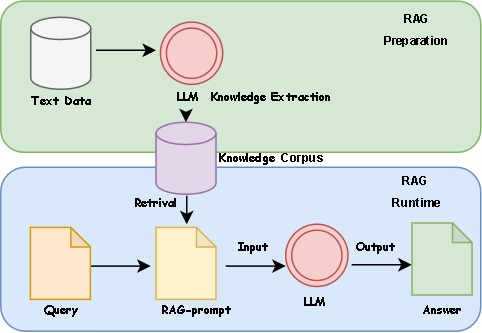

The diagram above was exported from draw.io. Its source (the exported page's mxGraphModel, read from the mxfile embedded in the PNG):
<mxGraphModel dx="597" dy="365" grid="1" gridSize="10" guides="1" tooltips="1" connect="1" arrows="1" fold="1" page="1" pageScale="1" pageWidth="827" pageHeight="1169" math="0" shadow="0">
  <root>
    <mxCell id="0" />
    <mxCell id="1" parent="0" />
    <mxCell id="JC7-zrwtxwqqv40a1D6G-37" value="" style="rounded=1;whiteSpace=wrap;html=1;fillColor=#dae8fc;strokeColor=#6c8ebf;" parent="1" vertex="1">
      <mxGeometry x="50" y="250" width="320" height="109.28" as="geometry" />
    </mxCell>
    <mxCell id="JC7-zrwtxwqqv40a1D6G-34" value="&lt;span style=&quot;color: rgba(0, 0, 0, 0); font-family: monospace; font-size: 0px; text-align: start; text-wrap-mode: nowrap;&quot;&gt;%3CmxGraphModel%3E%3Croot%3E%3CmxCell%20id%3D%220%22%2F%3E%3CmxCell%20id%3D%221%22%20parent%3D%220%22%2F%3E%3CmxCell%20id%3D%222%22%20value%3D%22%26lt%3Bfont%20face%3D%26quot%3BComic%20Sans%20MS%26quot%3B%20style%3D%26quot%3Bfont-size%3A%208px%3B%26quot%3B%26gt%3B%26lt%3Bb%26gt%3BLLM%26lt%3B%2Fb%26gt%3B%26lt%3B%2Ffont%26gt%3B%22%20style%3D%22text%3Bhtml%3D1%3Balign%3Dcenter%3BverticalAlign%3Dmiddle%3Bresizable%3D0%3Bpoints%3D%5B%5D%3Bautosize%3D1%3BstrokeColor%3Dnone%3BfillColor%3Dnone%3Brounded%3D1%3B%22%20vertex%3D%221%22%20parent%3D%221%22%3E%3CmxGeometry%20x%3D%22153.5%22%20y%3D%22174.63%22%20width%3D%2240%22%20height%3D%2230%22%20as%3D%22geometry%22%2F%3E%3C%2FmxCell%3E%3C%2Froot%3E%3C%2FmxGraphModel%3E&lt;/span&gt;" style="rounded=1;whiteSpace=wrap;html=1;fillColor=#d5e8d4;strokeColor=#82b366;" parent="1" vertex="1">
      <mxGeometry x="50" y="139.26" width="320" height="100.74" as="geometry" />
    </mxCell>
    <mxCell id="JC7-zrwtxwqqv40a1D6G-9" value="&lt;font face=&quot;Comic Sans MS&quot; style=&quot;font-size: 8px;&quot;&gt;&lt;b&gt;LLM&lt;/b&gt;&lt;/font&gt;" style="text;html=1;align=center;verticalAlign=middle;resizable=0;points=[];autosize=1;strokeColor=none;fillColor=none;rounded=1;" parent="1" vertex="1">
      <mxGeometry x="153.5" y="187.26" width="40" height="30" as="geometry" />
    </mxCell>
    <mxCell id="JC7-zrwtxwqqv40a1D6G-10" value="&lt;font style=&quot;font-size: 8px;&quot;&gt;&lt;b style=&quot;font-family: &amp;quot;Comic Sans MS&amp;quot;;&quot;&gt;Knowledge&amp;nbsp;&lt;/b&gt;&lt;b&gt;Corpus&lt;/b&gt;&lt;/font&gt;" style="text;html=1;align=center;verticalAlign=middle;resizable=0;points=[];autosize=1;strokeColor=none;fillColor=none;" parent="1" vertex="1">
      <mxGeometry x="185" y="227.98000000000002" width="90" height="30" as="geometry" />
    </mxCell>
    <mxCell id="JC7-zrwtxwqqv40a1D6G-16" value="" style="endArrow=classic;html=1;rounded=0;" parent="1" edge="1">
      <mxGeometry width="50" height="50" relative="1" as="geometry">
        <mxPoint x="113.5" y="172" as="sourcePoint" />
        <mxPoint x="153.5" y="172" as="targetPoint" />
      </mxGeometry>
    </mxCell>
    <mxCell id="JC7-zrwtxwqqv40a1D6G-17" value="" style="endArrow=classic;html=1;rounded=0;" parent="1" edge="1">
      <mxGeometry width="50" height="50" relative="1" as="geometry">
        <mxPoint x="110" y="315.9" as="sourcePoint" />
        <mxPoint x="150" y="315.9" as="targetPoint" />
      </mxGeometry>
    </mxCell>
    <mxCell id="JC7-zrwtxwqqv40a1D6G-30" value="" style="endArrow=classic;html=1;rounded=0;" parent="1" edge="1">
      <mxGeometry width="50" height="50" relative="1" as="geometry">
        <mxPoint x="200" y="315.9" as="sourcePoint" />
        <mxPoint x="240" y="315.9" as="targetPoint" />
      </mxGeometry>
    </mxCell>
    <mxCell id="JC7-zrwtxwqqv40a1D6G-31" value="" style="endArrow=classic;html=1;rounded=0;" parent="1" edge="1">
      <mxGeometry width="50" height="50" relative="1" as="geometry">
        <mxPoint x="283.98" y="315.01" as="sourcePoint" />
        <mxPoint x="323.98" y="315.01" as="targetPoint" />
      </mxGeometry>
    </mxCell>
    <mxCell id="JC7-zrwtxwqqv40a1D6G-35" value="" style="endArrow=classic;html=1;rounded=0;entryX=0.5;entryY=0;entryDx=0;entryDy=0;" parent="1" source="JC7-zrwtxwqqv40a1D6G-9" edge="1">
      <mxGeometry width="50" height="50" relative="1" as="geometry">
        <mxPoint x="175" y="199" as="sourcePoint" />
        <mxPoint x="173.5" y="220" as="targetPoint" />
      </mxGeometry>
    </mxCell>
    <mxCell id="JC7-zrwtxwqqv40a1D6G-36" value="" style="endArrow=classic;html=1;rounded=0;entryX=0.5;entryY=0;entryDx=0;entryDy=0;" parent="1" edge="1">
      <mxGeometry width="50" height="50" relative="1" as="geometry">
        <mxPoint x="174" y="269" as="sourcePoint" />
        <mxPoint x="174" y="288" as="targetPoint" />
      </mxGeometry>
    </mxCell>
    <mxCell id="JC7-zrwtxwqqv40a1D6G-38" value="&lt;font style=&quot;font-size: 8px;&quot;&gt;&lt;b&gt;RAG Preparation&lt;/b&gt;&lt;/font&gt;" style="text;html=1;align=center;verticalAlign=middle;whiteSpace=wrap;rounded=0;" parent="1" vertex="1">
      <mxGeometry x="300" y="142" width="55" height="30" as="geometry" />
    </mxCell>
    <mxCell id="JC7-zrwtxwqqv40a1D6G-39" value="&lt;font style=&quot;font-size: 8px;&quot;&gt;&lt;b&gt;RAG&amp;nbsp;&lt;/b&gt;&lt;/font&gt;&lt;div&gt;&lt;span style=&quot;font-size: 8px;&quot;&gt;&lt;b&gt;Runtime&lt;/b&gt;&lt;/span&gt;&lt;/div&gt;" style="text;html=1;align=center;verticalAlign=middle;whiteSpace=wrap;rounded=0;" parent="1" vertex="1">
      <mxGeometry x="300" y="250" width="55" height="30" as="geometry" />
    </mxCell>
    <mxCell id="JC7-zrwtxwqqv40a1D6G-42" value="&lt;font face=&quot;Comic Sans MS&quot; style=&quot;font-size: 8px;&quot;&gt;&lt;b&gt;Text Data&lt;/b&gt;&lt;/font&gt;" style="text;html=1;align=center;verticalAlign=middle;resizable=0;points=[];autosize=1;strokeColor=none;fillColor=none;rounded=1;" parent="1" vertex="1">
      <mxGeometry x="55" y="190" width="70" height="30" as="geometry" />
    </mxCell>
    <mxCell id="JC7-zrwtxwqqv40a1D6G-43" value="&lt;font face=&quot;Comic Sans MS&quot;&gt;&lt;span style=&quot;font-size: 8px;&quot;&gt;&lt;b&gt;Knowledge Extraction&lt;/b&gt;&lt;/span&gt;&lt;/font&gt;" style="text;html=1;align=center;verticalAlign=middle;resizable=0;points=[];autosize=1;strokeColor=none;fillColor=none;rounded=1;" parent="1" vertex="1">
      <mxGeometry x="175" y="187.26000000000002" width="110" height="30" as="geometry" />
    </mxCell>
    <mxCell id="JC7-zrwtxwqqv40a1D6G-44" value="&lt;font face=&quot;Comic Sans MS&quot;&gt;&lt;span style=&quot;font-size: 8px;&quot;&gt;&lt;b&gt;Query&lt;/b&gt;&lt;/span&gt;&lt;/font&gt;" style="text;html=1;align=center;verticalAlign=middle;resizable=0;points=[];autosize=1;strokeColor=none;fillColor=none;rounded=1;" parent="1" vertex="1">
      <mxGeometry x="64.74000000000001" y="329.28" width="50" height="30" as="geometry" />
    </mxCell>
    <mxCell id="JC7-zrwtxwqqv40a1D6G-45" value="&lt;font face=&quot;Comic Sans MS&quot;&gt;&lt;span style=&quot;font-size: 8px;&quot;&gt;&lt;b&gt;Retrival&amp;nbsp;&lt;/b&gt;&lt;/span&gt;&lt;/font&gt;" style="text;html=1;align=center;verticalAlign=middle;resizable=0;points=[];autosize=1;strokeColor=none;fillColor=none;rounded=1;" parent="1" vertex="1">
      <mxGeometry x="125" y="257.97999999999996" width="60" height="30" as="geometry" />
    </mxCell>
    <mxCell id="JC7-zrwtxwqqv40a1D6G-46" value="&lt;font face=&quot;Comic Sans MS&quot; style=&quot;font-size: 8px;&quot;&gt;&lt;b&gt;LLM&lt;/b&gt;&lt;/font&gt;" style="text;html=1;align=center;verticalAlign=middle;resizable=0;points=[];autosize=1;strokeColor=none;fillColor=none;rounded=1;" parent="1" vertex="1">
      <mxGeometry x="239.18" y="324" width="40" height="30" as="geometry" />
    </mxCell>
    <mxCell id="JC7-zrwtxwqqv40a1D6G-47" value="&lt;font face=&quot;Comic Sans MS&quot; style=&quot;font-size: 8px;&quot;&gt;&lt;b&gt;Answer&lt;/b&gt;&lt;/font&gt;" style="text;html=1;align=center;verticalAlign=middle;resizable=0;points=[];autosize=1;strokeColor=none;fillColor=none;rounded=1;" parent="1" vertex="1">
      <mxGeometry x="319.18" y="329.28000000000003" width="50" height="30" as="geometry" />
    </mxCell>
    <mxCell id="JC7-zrwtxwqqv40a1D6G-48" value="&lt;font face=&quot;Comic Sans MS&quot;&gt;&lt;span style=&quot;font-size: 8px;&quot;&gt;&lt;b&gt;Input&lt;/b&gt;&lt;/span&gt;&lt;/font&gt;" style="text;html=1;align=center;verticalAlign=middle;resizable=0;points=[];autosize=1;strokeColor=none;fillColor=none;rounded=1;" parent="1" vertex="1">
      <mxGeometry x="197.97000000000003" y="287.16" width="40" height="30" as="geometry" />
    </mxCell>
    <mxCell id="JC7-zrwtxwqqv40a1D6G-50" value="" style="shape=cylinder3;whiteSpace=wrap;html=1;boundedLbl=1;backgroundOutline=1;size=7.400024414062557;fillColor=#f5f5f5;fontColor=#333333;strokeColor=#666666;" parent="1" vertex="1">
      <mxGeometry x="70" y="150" width="40" height="48" as="geometry" />
    </mxCell>
    <mxCell id="JC7-zrwtxwqqv40a1D6G-52" value="" style="shape=note;whiteSpace=wrap;html=1;backgroundOutline=1;darkOpacity=0.05;size=13;fillColor=#ffe6cc;strokeColor=#d79b00;" parent="1" vertex="1">
      <mxGeometry x="69.74" y="290.09999999999997" width="40" height="48" as="geometry" />
    </mxCell>
    <mxCell id="JC7-zrwtxwqqv40a1D6G-53" value="" style="shape=note;whiteSpace=wrap;html=1;backgroundOutline=1;darkOpacity=0.05;size=13;fillColor=#fff2cc;strokeColor=#d6b656;" parent="1" vertex="1">
      <mxGeometry x="153.5" y="290.09999999999997" width="40" height="48" as="geometry" />
    </mxCell>
    <mxCell id="JC7-zrwtxwqqv40a1D6G-54" value="" style="ellipse;shape=doubleEllipse;whiteSpace=wrap;html=1;aspect=fixed;fillColor=#f8cecc;strokeColor=#b85450;" parent="1" vertex="1">
      <mxGeometry x="156.47" y="153.25" width="41.5" height="41.5" as="geometry" />
    </mxCell>
    <mxCell id="JC7-zrwtxwqqv40a1D6G-56" value="" style="shape=note;whiteSpace=wrap;html=1;backgroundOutline=1;darkOpacity=0.05;size=13;fillColor=#d5e8d4;strokeColor=#82b366;" parent="1" vertex="1">
      <mxGeometry x="324.18" y="287.15999999999997" width="40" height="48" as="geometry" />
    </mxCell>
    <mxCell id="JC7-zrwtxwqqv40a1D6G-57" value="" style="ellipse;shape=doubleEllipse;whiteSpace=wrap;html=1;aspect=fixed;fillColor=#f8cecc;strokeColor=#b85450;" parent="1" vertex="1">
      <mxGeometry x="240" y="287.98" width="41.5" height="41.5" as="geometry" />
    </mxCell>
    <mxCell id="JC7-zrwtxwqqv40a1D6G-58" value="" style="shape=cylinder3;whiteSpace=wrap;html=1;boundedLbl=1;backgroundOutline=1;size=7.400024414062557;fillColor=#e1d5e7;strokeColor=#9673a6;" parent="1" vertex="1">
      <mxGeometry x="153.5" y="220" width="40" height="48" as="geometry" />
    </mxCell>
    <mxCell id="Y6CEYTJ4faQaUkgCMfTz-1" value="&lt;font face=&quot;Comic Sans MS&quot;&gt;&lt;span style=&quot;font-size: 8px;&quot;&gt;&lt;b&gt;RAG-prompt&lt;/b&gt;&lt;/span&gt;&lt;/font&gt;" style="text;html=1;align=center;verticalAlign=middle;resizable=0;points=[];autosize=1;strokeColor=none;fillColor=none;rounded=1;" vertex="1" parent="1">
      <mxGeometry x="145" y="329.28000000000003" width="70" height="30" as="geometry" />
    </mxCell>
    <mxCell id="Y6CEYTJ4faQaUkgCMfTz-2" value="&lt;font face=&quot;Comic Sans MS&quot; style=&quot;font-size: 8px;&quot;&gt;&lt;b&gt;Output&lt;/b&gt;&lt;/font&gt;" style="text;html=1;align=center;verticalAlign=middle;resizable=0;points=[];autosize=1;strokeColor=none;fillColor=none;rounded=1;" vertex="1" parent="1">
      <mxGeometry x="275" y="287.16" width="50" height="30" as="geometry" />
    </mxCell>
  </root>
</mxGraphModel>